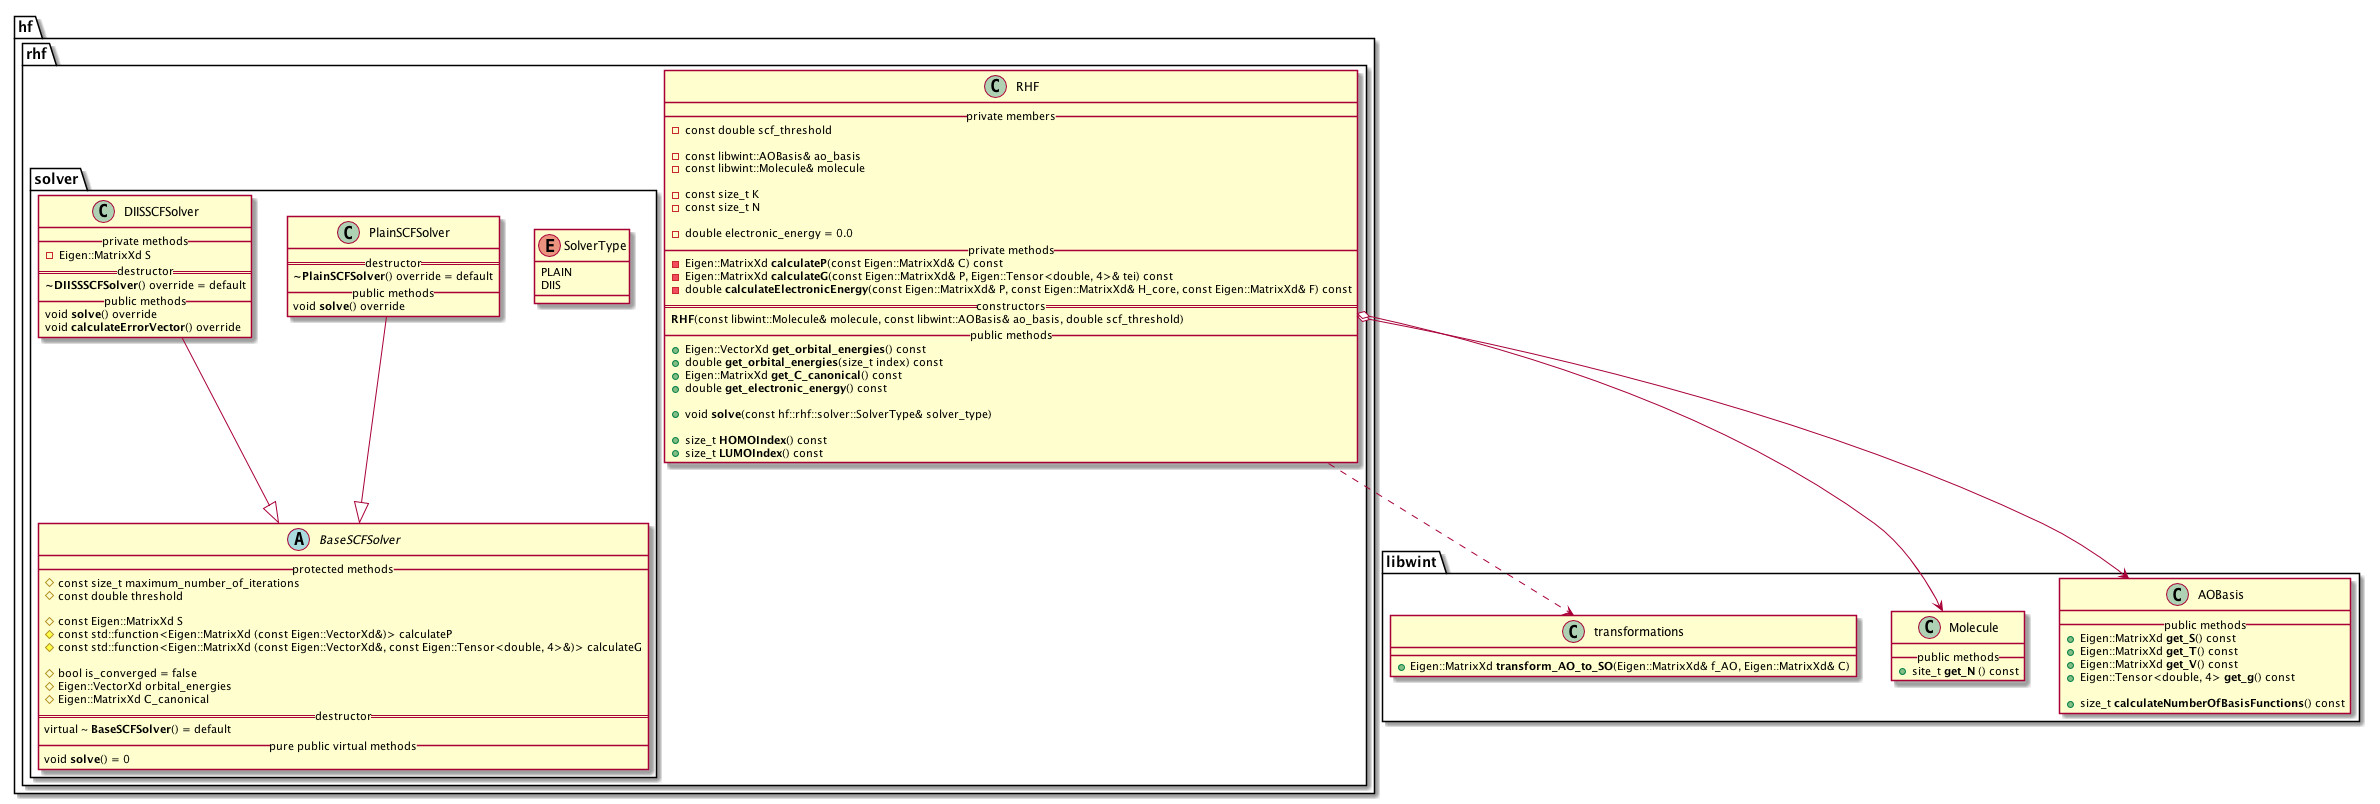

The diagram above was rendered by PlantUML. Its source (embedded in the PNG):
@startuml


namespace libwint {

    class AOBasis {
        __ public methods __
            + Eigen::MatrixXd **get_S**() const
            + Eigen::MatrixXd **get_T**() const
            + Eigen::MatrixXd **get_V**() const
            + Eigen::Tensor<double, 4> **get_g**() const

            + size_t **calculateNumberOfBasisFunctions**() const
    }


    class Molecule {
        __ public methods __
            + site_t **get_N** () const
    }


    class transformations {
        + Eigen::MatrixXd **transform_AO_to_SO**(Eigen::MatrixXd& f_AO, Eigen::MatrixXd& C)
    }

}


namespace hf {
    namespace rhf {
        namespace solver {


            enum SolverType {
                PLAIN
                DIIS
            }

            abstract class BaseSCFSolver {
                __ protected methods __
                    # const size_t maximum_number_of_iterations
                    # const double threshold

                    # const Eigen::MatrixXd S
                    # const std::function<Eigen::MatrixXd (const Eigen::VectorXd&)> calculateP
                    # const std::function<Eigen::MatrixXd (const Eigen::VectorXd&, const Eigen::Tensor<double, 4>&)> calculateG

                    # bool is_converged = false
                    # Eigen::VectorXd orbital_energies
                    # Eigen::MatrixXd C_canonical
                == destructor ==
                    virtual ~ **BaseSCFSolver**() = default
                __ pure public virtual methods __
                    void **solve**() = 0
            }

            PlainSCFSolver --|> BaseSCFSolver
            class PlainSCFSolver {
                == destructor ==
                    **~PlainSCFSolver**() override = default
                __ public methods __
                    void **solve**() override
            }


            DIISSCFSolver --|> BaseSCFSolver
            class DIISSCFSolver {
                __ private methods __
                    - Eigen::MatrixXd S
                == destructor ==
                    **~DIISSSCFSolver**() override = default
                __ public methods __
                    void **solve**() override
                    void **calculateErrorVector**() override
            }



        }

        class RHF {
            __ private members __
                - const double scf_threshold

                - const libwint::AOBasis& ao_basis
                - const libwint::Molecule& molecule

                - const size_t K
                - const size_t N

                - double electronic_energy = 0.0
            __ private methods __
                - Eigen::MatrixXd **calculateP**(const Eigen::MatrixXd& C) const
                - Eigen::MatrixXd **calculateG**(const Eigen::MatrixXd& P, Eigen::Tensor<double, 4>& tei) const
                - double **calculateElectronicEnergy**(const Eigen::MatrixXd& P, const Eigen::MatrixXd& H_core, const Eigen::MatrixXd& F) const
            == constructors ==
                **RHF**(const libwint::Molecule& molecule, const libwint::AOBasis& ao_basis, double scf_threshold)
            __ public methods __
                + Eigen::VectorXd **get_orbital_energies**() const
                + double **get_orbital_energies**(size_t index) const
                + Eigen::MatrixXd **get_C_canonical**() const
                + double **get_electronic_energy**() const

                + void **solve**(const hf::rhf::solver::SolverType& solver_type)

                + size_t **HOMOIndex**() const
                + size_t **LUMOIndex**() const
        }
    }
}



hf.rhf.RHF o--> libwint.AOBasis

hf.rhf.RHF o--> libwint.Molecule

hf.rhf.RHF ..> libwint.transformations

@enduml